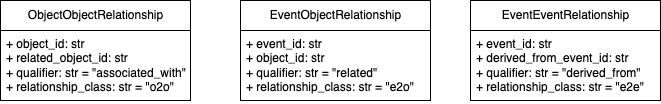

The diagram above was exported from draw.io. Its source (the exported page's mxGraphModel, read from the mxfile embedded in the PNG):
<mxGraphModel dx="1084" dy="768" grid="1" gridSize="10" guides="1" tooltips="1" connect="1" arrows="1" fold="1" page="1" pageScale="1" pageWidth="850" pageHeight="1100" math="0" shadow="0">
  <root>
    <mxCell id="0" />
    <mxCell id="1" parent="0" />
    <mxCell id="2" value="Input Layer" style="swimlane;startSize=23;" parent="1" vertex="1">
      <mxGeometry x="8" y="10" width="330" height="360" as="geometry" />
    </mxCell>
    <mxCell id="12" value="&amp;lt;&amp;lt;abstract&amp;gt;&amp;gt;&lt;br&gt;Parser" style="swimlane;fontStyle=0;childLayout=stackLayout;horizontal=1;startSize=30;fillColor=none;horizontalStack=0;resizeParent=1;resizeParentMax=0;resizeLast=0;collapsible=1;marginBottom=0;html=1;" parent="2" vertex="1">
      <mxGeometry x="25" y="40" width="280" height="104" as="geometry" />
    </mxCell>
    <mxCell id="13" value="... attributes" style="text;strokeColor=none;fillColor=none;align=left;verticalAlign=top;spacingLeft=4;spacingRight=4;overflow=hidden;rotatable=0;points=[[0,0.5],[1,0.5]];portConstraint=eastwest;whiteSpace=wrap;html=1;" parent="12" vertex="1">
      <mxGeometry y="30" width="280" height="30" as="geometry" />
    </mxCell>
    <mxCell id="23" value="" style="endArrow=none;html=1;rounded=0;entryX=-0.003;entryY=0;entryDx=0;entryDy=0;entryPerimeter=0;exitX=1.003;exitY=0;exitDx=0;exitDy=0;exitPerimeter=0;" parent="12" source="22" target="22" edge="1">
      <mxGeometry width="50" height="50" relative="1" as="geometry">
        <mxPoint x="90" y="166" as="sourcePoint" />
        <mxPoint x="20" y="173.91304347826076" as="targetPoint" />
      </mxGeometry>
    </mxCell>
    <mxCell id="22" value="+ parse(data: List | Dict):&amp;nbsp;&lt;span style=&quot;text-align: center;&quot;&gt;CORE&lt;/span&gt;" style="text;strokeColor=none;fillColor=none;align=left;verticalAlign=top;spacingLeft=4;spacingRight=4;overflow=hidden;rotatable=0;points=[[0,0.5],[1,0.5]];portConstraint=eastwest;whiteSpace=wrap;html=1;strokeWidth=6;" parent="12" vertex="1">
      <mxGeometry y="60" width="280" height="44" as="geometry" />
    </mxCell>
    <mxCell id="gAwlMDhVtAvfxWUO1x2u-117" value="&amp;lt;&amp;lt;abstract&amp;gt;&amp;gt;&lt;br&gt;Adapter" style="swimlane;fontStyle=0;childLayout=stackLayout;horizontal=1;startSize=30;fillColor=none;horizontalStack=0;resizeParent=1;resizeParentMax=0;resizeLast=0;collapsible=1;marginBottom=0;html=1;" parent="2" vertex="1">
      <mxGeometry x="25" y="156" width="280" height="104" as="geometry" />
    </mxCell>
    <mxCell id="gAwlMDhVtAvfxWUO1x2u-118" value="... attributes" style="text;strokeColor=none;fillColor=none;align=left;verticalAlign=top;spacingLeft=4;spacingRight=4;overflow=hidden;rotatable=0;points=[[0,0.5],[1,0.5]];portConstraint=eastwest;whiteSpace=wrap;html=1;" parent="gAwlMDhVtAvfxWUO1x2u-117" vertex="1">
      <mxGeometry y="30" width="280" height="30" as="geometry" />
    </mxCell>
    <mxCell id="gAwlMDhVtAvfxWUO1x2u-119" value="" style="endArrow=none;html=1;rounded=0;entryX=-0.003;entryY=0;entryDx=0;entryDy=0;entryPerimeter=0;exitX=1.003;exitY=0;exitDx=0;exitDy=0;exitPerimeter=0;" parent="gAwlMDhVtAvfxWUO1x2u-117" source="gAwlMDhVtAvfxWUO1x2u-120" target="gAwlMDhVtAvfxWUO1x2u-120" edge="1">
      <mxGeometry width="50" height="50" relative="1" as="geometry">
        <mxPoint x="90" y="166" as="sourcePoint" />
        <mxPoint x="20" y="173.91304347826076" as="targetPoint" />
      </mxGeometry>
    </mxCell>
    <mxCell id="gAwlMDhVtAvfxWUO1x2u-120" value="+ connect():&amp;nbsp;&lt;span style=&quot;text-align: center;&quot;&gt;CORE&lt;/span&gt;" style="text;strokeColor=none;fillColor=none;align=left;verticalAlign=top;spacingLeft=4;spacingRight=4;overflow=hidden;rotatable=0;points=[[0,0.5],[1,0.5]];portConstraint=eastwest;whiteSpace=wrap;html=1;strokeWidth=6;" parent="gAwlMDhVtAvfxWUO1x2u-117" vertex="1">
      <mxGeometry y="60" width="280" height="44" as="geometry" />
    </mxCell>
    <mxCell id="3" value="Data Transformation Layer" style="swimlane;startSize=23;" parent="1" vertex="1">
      <mxGeometry x="338" y="10" width="310" height="360" as="geometry" />
    </mxCell>
    <mxCell id="24" value="CORE" style="swimlane;fontStyle=0;childLayout=stackLayout;horizontal=1;startSize=30;fillColor=none;horizontalStack=0;resizeParent=1;resizeParentMax=0;resizeLast=0;collapsible=1;marginBottom=0;html=1;" parent="3" vertex="1">
      <mxGeometry x="15" y="40" width="280" height="230" as="geometry" />
    </mxCell>
    <mxCell id="25" value="+ objects: List[Dict[str, Any]]&lt;br style=&quot;border-color: var(--border-color); text-align: center;&quot;&gt;&lt;span style=&quot;text-align: center;&quot;&gt;+ iot_events: List[Dict[str, Any]]&lt;/span&gt;&lt;br style=&quot;border-color: var(--border-color); text-align: center;&quot;&gt;&lt;span style=&quot;text-align: center;&quot;&gt;+ process_events: List[Dict[str, Any]]&lt;/span&gt;&lt;br style=&quot;border-color: var(--border-color); text-align: center;&quot;&gt;&lt;span style=&quot;text-align: center;&quot;&gt;+ observations: List[Dict[str, Any]]&lt;/span&gt;&lt;br style=&quot;border-color: var(--border-color); text-align: center;&quot;&gt;&lt;span style=&quot;text-align: center;&quot;&gt;+ object_object_relationships: List[Dict[str, Any]]&lt;/span&gt;&lt;br style=&quot;border-color: var(--border-color); text-align: center;&quot;&gt;&lt;span style=&quot;text-align: center;&quot;&gt;+ event_object_relationships: List[Dict[str, Any]]&lt;/span&gt;&lt;br style=&quot;border-color: var(--border-color); text-align: center;&quot;&gt;&lt;span style=&quot;text-align: center;&quot;&gt;+ event_event_relationships: List[Dict[str, Any]]&lt;br&gt;+ extensions: List[COREExtensions]&lt;br&gt;- _ocel_factory: OCELFactory&amp;lt;T&amp;gt;&lt;br&gt;- _ocel: T&lt;br&gt;&lt;br&gt;&lt;br&gt;&lt;br&gt;&lt;/span&gt;" style="text;strokeColor=none;fillColor=none;align=left;verticalAlign=top;spacingLeft=4;spacingRight=4;overflow=hidden;rotatable=0;points=[[0,0.5],[1,0.5]];portConstraint=eastwest;whiteSpace=wrap;html=1;" parent="24" vertex="1">
      <mxGeometry y="30" width="280" height="160" as="geometry" />
    </mxCell>
    <mxCell id="26" value="" style="endArrow=none;html=1;rounded=0;entryX=-0.003;entryY=0;entryDx=0;entryDy=0;entryPerimeter=0;exitX=1.003;exitY=0;exitDx=0;exitDy=0;exitPerimeter=0;" parent="24" source="27" target="27" edge="1">
      <mxGeometry width="50" height="50" relative="1" as="geometry">
        <mxPoint x="90" y="166" as="sourcePoint" />
        <mxPoint x="20" y="173.91304347826076" as="targetPoint" />
      </mxGeometry>
    </mxCell>
    <mxCell id="27" value="+ get_ocel_instance(): T&amp;nbsp;" style="text;strokeColor=none;fillColor=none;align=left;verticalAlign=top;spacingLeft=4;spacingRight=4;overflow=hidden;rotatable=0;points=[[0,0.5],[1,0.5]];portConstraint=eastwest;whiteSpace=wrap;html=1;strokeWidth=6;" parent="24" vertex="1">
      <mxGeometry y="190" width="280" height="40" as="geometry" />
    </mxCell>
    <mxCell id="Hjz9_JNDxAfsKEiCgj4X-117" value="&amp;lt;&amp;lt;abstract&amp;gt;&amp;gt;&lt;br&gt;COREExtensions" style="swimlane;fontStyle=0;childLayout=stackLayout;horizontal=1;startSize=30;fillColor=none;horizontalStack=0;resizeParent=1;resizeParentMax=0;resizeLast=0;collapsible=1;marginBottom=0;html=1;" parent="3" vertex="1">
      <mxGeometry x="15" y="280" width="280" height="74" as="geometry" />
    </mxCell>
    <mxCell id="Hjz9_JNDxAfsKEiCgj4X-119" value="" style="endArrow=none;html=1;rounded=0;entryX=-0.003;entryY=0;entryDx=0;entryDy=0;entryPerimeter=0;exitX=1.003;exitY=0;exitDx=0;exitDy=0;exitPerimeter=0;" parent="Hjz9_JNDxAfsKEiCgj4X-117" source="Hjz9_JNDxAfsKEiCgj4X-120" target="Hjz9_JNDxAfsKEiCgj4X-120" edge="1">
      <mxGeometry width="50" height="50" relative="1" as="geometry">
        <mxPoint x="90" y="166" as="sourcePoint" />
        <mxPoint x="20" y="173.91304347826076" as="targetPoint" />
      </mxGeometry>
    </mxCell>
    <mxCell id="Hjz9_JNDxAfsKEiCgj4X-120" value="+ on_init(): None&lt;br&gt;+ on_new_data(old: Dict[str, Any]): Dict[str, Any]" style="text;strokeColor=none;fillColor=none;align=left;verticalAlign=top;spacingLeft=4;spacingRight=4;overflow=hidden;rotatable=0;points=[[0,0.5],[1,0.5]];portConstraint=eastwest;whiteSpace=wrap;html=1;strokeWidth=6;" parent="Hjz9_JNDxAfsKEiCgj4X-117" vertex="1">
      <mxGeometry y="30" width="280" height="44" as="geometry" />
    </mxCell>
    <mxCell id="4" value="OCEL Representation Layer" style="swimlane;startSize=23;" parent="1" vertex="1">
      <mxGeometry x="648" y="10" width="195" height="360" as="geometry" />
    </mxCell>
    <mxCell id="29" value="&amp;lt;&amp;lt;generic&amp;gt;&amp;gt;&lt;br&gt;OCELHandler" style="swimlane;fontStyle=1;align=center;verticalAlign=top;childLayout=stackLayout;horizontal=1;startSize=40;horizontalStack=0;resizeParent=1;resizeParentMax=0;resizeLast=0;collapsible=1;marginBottom=0;whiteSpace=wrap;html=1;" parent="4" vertex="1">
      <mxGeometry x="17.5" y="40" width="160" height="142" as="geometry" />
    </mxCell>
    <mxCell id="30" value="+ objects: pd.DataFrame&lt;br&gt;+ events: pd:DataFrame&lt;br&gt;+ relations: pd:DataFrame" style="text;strokeColor=none;fillColor=none;align=left;verticalAlign=top;spacingLeft=4;spacingRight=4;overflow=hidden;rotatable=0;points=[[0,0.5],[1,0.5]];portConstraint=eastwest;whiteSpace=wrap;html=1;" parent="29" vertex="1">
      <mxGeometry y="40" width="160" height="60" as="geometry" />
    </mxCell>
    <mxCell id="31" value="" style="line;strokeWidth=1;fillColor=none;align=left;verticalAlign=middle;spacingTop=-1;spacingLeft=3;spacingRight=3;rotatable=0;labelPosition=right;points=[];portConstraint=eastwest;strokeColor=inherit;" parent="29" vertex="1">
      <mxGeometry y="100" width="160" height="6" as="geometry" />
    </mxCell>
    <mxCell id="32" value="+ get_ocel() -&amp;gt; T" style="text;strokeColor=none;fillColor=none;align=left;verticalAlign=top;spacingLeft=4;spacingRight=4;overflow=hidden;rotatable=0;points=[[0,0.5],[1,0.5]];portConstraint=eastwest;whiteSpace=wrap;html=1;" parent="29" vertex="1">
      <mxGeometry y="106" width="160" height="36" as="geometry" />
    </mxCell>
    <mxCell id="33" value="T: Class" style="rounded=0;whiteSpace=wrap;html=1;dashed=1;" parent="4" vertex="1">
      <mxGeometry x="110" y="30" width="75" height="20" as="geometry" />
    </mxCell>
    <mxCell id="38" value="" style="edgeStyle=none;html=1;endArrow=block;endFill=0;dashed=1;entryX=0.266;entryY=0.972;entryDx=0;entryDy=0;entryPerimeter=0;" parent="4" source="34" target="32" edge="1">
      <mxGeometry relative="1" as="geometry">
        <mxPoint x="89" y="217" as="targetPoint" />
      </mxGeometry>
    </mxCell>
    <mxCell id="34" value="pm4py.OCEL" style="swimlane;fontStyle=1;align=center;verticalAlign=top;childLayout=stackLayout;horizontal=1;startSize=40;horizontalStack=0;resizeParent=1;resizeParentMax=0;resizeLast=0;collapsible=1;marginBottom=0;whiteSpace=wrap;html=1;" parent="4" vertex="1">
      <mxGeometry x="17.5" y="220" width="82.5" height="46" as="geometry" />
    </mxCell>
    <mxCell id="36" value="" style="line;strokeWidth=1;fillColor=none;align=left;verticalAlign=middle;spacingTop=-1;spacingLeft=3;spacingRight=3;rotatable=0;labelPosition=right;points=[];portConstraint=eastwest;strokeColor=inherit;" parent="34" vertex="1">
      <mxGeometry y="40" width="82.5" height="6" as="geometry" />
    </mxCell>
    <mxCell id="39" value="ocpa" style="swimlane;fontStyle=1;align=center;verticalAlign=top;childLayout=stackLayout;horizontal=1;startSize=40;horizontalStack=0;resizeParent=1;resizeParentMax=0;resizeLast=0;collapsible=1;marginBottom=0;whiteSpace=wrap;html=1;" parent="4" vertex="1">
      <mxGeometry x="107.5" y="220" width="70" height="46" as="geometry" />
    </mxCell>
    <mxCell id="40" value="" style="line;strokeWidth=1;fillColor=none;align=left;verticalAlign=middle;spacingTop=-1;spacingLeft=3;spacingRight=3;rotatable=0;labelPosition=right;points=[];portConstraint=eastwest;strokeColor=inherit;" parent="39" vertex="1">
      <mxGeometry y="40" width="70" height="6" as="geometry" />
    </mxCell>
    <mxCell id="41" value="" style="edgeStyle=none;html=1;endArrow=block;endFill=0;dashed=1;exitX=0.5;exitY=0;exitDx=0;exitDy=0;entryX=0.782;entryY=1;entryDx=0;entryDy=0;entryPerimeter=0;" parent="4" source="39" target="32" edge="1">
      <mxGeometry relative="1" as="geometry">
        <mxPoint x="79.36011904761904" y="270" as="sourcePoint" />
        <mxPoint x="141" y="220" as="targetPoint" />
      </mxGeometry>
    </mxCell>
    <mxCell id="28" value="" style="endArrow=classic;html=1;rounded=0;exitX=1;exitY=0.5;exitDx=0;exitDy=0;entryX=-0.004;entryY=0.074;entryDx=0;entryDy=0;entryPerimeter=0;" parent="1" source="22" target="24" edge="1">
      <mxGeometry width="50" height="50" relative="1" as="geometry">
        <mxPoint x="368" y="110" as="sourcePoint" />
        <mxPoint x="418" y="60" as="targetPoint" />
      </mxGeometry>
    </mxCell>
    <mxCell id="45" value="" style="endArrow=classic;html=1;dashed=1;exitX=-0.004;exitY=0.387;exitDx=0;exitDy=0;exitPerimeter=0;entryX=1.01;entryY=0.204;entryDx=0;entryDy=0;entryPerimeter=0;" parent="1" source="30" target="25" edge="1">
      <mxGeometry width="50" height="50" relative="1" as="geometry">
        <mxPoint x="368" y="240" as="sourcePoint" />
        <mxPoint x="638" y="110" as="targetPoint" />
      </mxGeometry>
    </mxCell>
    <mxCell id="116" value="" style="group" parent="1" vertex="1" connectable="0">
      <mxGeometry x="260" y="840" width="566.3314285714284" height="210" as="geometry" />
    </mxCell>
    <mxCell id="46" value="" style="shape=note2;boundedLbl=1;whiteSpace=wrap;html=1;size=25;verticalAlign=top;align=center;" parent="116" vertex="1">
      <mxGeometry y="-440" width="555" height="180" as="geometry" />
    </mxCell>
    <mxCell id="47" value="objects" style="rounded=0;whiteSpace=wrap;html=1;" parent="116" vertex="1">
      <mxGeometry x="11.326530612244897" y="-360" width="147.24489795918365" height="20" as="geometry" />
    </mxCell>
    <mxCell id="48" value="iot_events" style="rounded=0;whiteSpace=wrap;html=1;" parent="116" vertex="1">
      <mxGeometry x="11.326530612244897" y="-420" width="147.24489795918365" height="20" as="geometry" />
    </mxCell>
    <mxCell id="49" value="process_events" style="rounded=0;whiteSpace=wrap;html=1;" parent="116" vertex="1">
      <mxGeometry x="11.326530612244897" y="-400" width="147.24489795918365" height="20" as="geometry" />
    </mxCell>
    <mxCell id="51" value="observations" style="rounded=0;whiteSpace=wrap;html=1;" parent="116" vertex="1">
      <mxGeometry x="11.326530612244897" y="-380" width="147.24489795918365" height="20" as="geometry" />
    </mxCell>
    <mxCell id="53" value="object_object" style="rounded=0;whiteSpace=wrap;html=1;" parent="116" vertex="1">
      <mxGeometry x="11.326530612244897" y="-340" width="147.24489795918365" height="20" as="geometry" />
    </mxCell>
    <mxCell id="54" value="event_object" style="rounded=0;whiteSpace=wrap;html=1;" parent="116" vertex="1">
      <mxGeometry x="11.326530612244897" y="-320" width="147.24489795918365" height="20" as="geometry" />
    </mxCell>
    <mxCell id="55" value="event_event" style="rounded=0;whiteSpace=wrap;html=1;" parent="116" vertex="1">
      <mxGeometry x="11.326530612244897" y="-300" width="147.24489795918365" height="20" as="geometry" />
    </mxCell>
    <mxCell id="56" value="events" style="rounded=0;whiteSpace=wrap;html=1;rotation=0;" parent="116" vertex="1">
      <mxGeometry x="419.0816326530612" y="-420" width="100" height="60" as="geometry" />
    </mxCell>
    <mxCell id="73" value="relations" style="rounded=0;whiteSpace=wrap;html=1;rotation=0;" parent="116" vertex="1">
      <mxGeometry x="419.0816326530612" y="-340" width="100" height="60" as="geometry" />
    </mxCell>
    <mxCell id="99" value="" style="endArrow=classic;html=1;startArrow=none;" parent="116" source="95" edge="1">
      <mxGeometry width="50" height="50" relative="1" as="geometry">
        <mxPoint x="158.57142857142858" y="-290.5" as="sourcePoint" />
        <mxPoint x="419.0816326530612" y="-290" as="targetPoint" />
      </mxGeometry>
    </mxCell>
    <mxCell id="101" value="" style="endArrow=classic;html=1;" parent="116" edge="1">
      <mxGeometry width="50" height="50" relative="1" as="geometry">
        <mxPoint x="158.57142857142858" y="-310.5" as="sourcePoint" />
        <mxPoint x="419.0816326530612" y="-310" as="targetPoint" />
      </mxGeometry>
    </mxCell>
    <mxCell id="102" value="" style="endArrow=classic;html=1;" parent="116" edge="1">
      <mxGeometry width="50" height="50" relative="1" as="geometry">
        <mxPoint x="158.57142857142858" y="-330.5" as="sourcePoint" />
        <mxPoint x="419.0816326530612" y="-330" as="targetPoint" />
      </mxGeometry>
    </mxCell>
    <mxCell id="105" value="" style="endArrow=classic;html=1;" parent="116" edge="1">
      <mxGeometry width="50" height="50" relative="1" as="geometry">
        <mxPoint x="158.57142857142858" y="-351.5" as="sourcePoint" />
        <mxPoint x="419.0816326530612" y="-351" as="targetPoint" />
      </mxGeometry>
    </mxCell>
    <mxCell id="106" value="" style="endArrow=classic;html=1;startArrow=none;entryX=0;entryY=0.845;entryDx=0;entryDy=0;entryPerimeter=0;" parent="116" source="114" target="56" edge="1">
      <mxGeometry width="50" height="50" relative="1" as="geometry">
        <mxPoint x="158.57142857142858" y="-410.5" as="sourcePoint" />
        <mxPoint x="419.0816326530612" y="-410" as="targetPoint" />
      </mxGeometry>
    </mxCell>
    <mxCell id="107" value="" style="endArrow=classic;html=1;startArrow=none;entryX=0.003;entryY=0.483;entryDx=0;entryDy=0;entryPerimeter=0;" parent="116" source="112" target="56" edge="1">
      <mxGeometry width="50" height="50" relative="1" as="geometry">
        <mxPoint x="158.57142857142858" y="-430.5" as="sourcePoint" />
        <mxPoint x="419.0816326530612" y="-430" as="targetPoint" />
      </mxGeometry>
    </mxCell>
    <mxCell id="108" value="" style="endArrow=classic;html=1;startArrow=none;entryX=-0.005;entryY=0.164;entryDx=0;entryDy=0;entryPerimeter=0;" parent="116" source="110" target="56" edge="1">
      <mxGeometry width="50" height="50" relative="1" as="geometry">
        <mxPoint x="158.57142857142858" y="-450.5" as="sourcePoint" />
        <mxPoint x="419.0816326530612" y="-450" as="targetPoint" />
      </mxGeometry>
    </mxCell>
    <mxCell id="109" value="" style="endArrow=none;html=1;" parent="116" target="95" edge="1">
      <mxGeometry width="50" height="50" relative="1" as="geometry">
        <mxPoint x="158.57142857142858" y="-290.5" as="sourcePoint" />
        <mxPoint x="419.0816326530612" y="-290" as="targetPoint" />
      </mxGeometry>
    </mxCell>
    <mxCell id="95" value="Linking &amp;lt;&amp;lt;Object&amp;gt;&amp;gt;" style="rounded=0;whiteSpace=wrap;html=1;dashed=1;" parent="116" vertex="1">
      <mxGeometry x="215.20408163265304" y="-300" width="147.24489795918365" height="20" as="geometry" />
    </mxCell>
    <mxCell id="111" value="" style="endArrow=none;html=1;" parent="116" target="110" edge="1">
      <mxGeometry width="50" height="50" relative="1" as="geometry">
        <mxPoint x="158.57142857142858" y="-411.5" as="sourcePoint" />
        <mxPoint x="419.0816326530612" y="-411" as="targetPoint" />
      </mxGeometry>
    </mxCell>
    <mxCell id="110" value="ocel:event_type-&amp;gt;label" style="rounded=0;whiteSpace=wrap;html=1;dashed=1;" parent="116" vertex="1">
      <mxGeometry x="215.20408163265304" y="-420" width="147.24489795918365" height="20" as="geometry" />
    </mxCell>
    <mxCell id="113" value="" style="endArrow=none;html=1;" parent="116" target="112" edge="1">
      <mxGeometry width="50" height="50" relative="1" as="geometry">
        <mxPoint x="158.57142857142858" y="-391.5" as="sourcePoint" />
        <mxPoint x="419.0816326530612" y="-391" as="targetPoint" />
      </mxGeometry>
    </mxCell>
    <mxCell id="112" value="ocel:event_type -&amp;gt; activity" style="rounded=0;whiteSpace=wrap;html=1;dashed=1;fontSize=11;" parent="116" vertex="1">
      <mxGeometry x="215.20408163265304" y="-400" width="147.24489795918365" height="20" as="geometry" />
    </mxCell>
    <mxCell id="115" value="" style="endArrow=none;html=1;" parent="116" target="114" edge="1">
      <mxGeometry width="50" height="50" relative="1" as="geometry">
        <mxPoint x="158.57142857142858" y="-371.5" as="sourcePoint" />
        <mxPoint x="419.0816326530612" y="-371" as="targetPoint" />
      </mxGeometry>
    </mxCell>
    <mxCell id="114" value="ocel:event_type-&amp;gt;&quot;observation&quot;" style="rounded=0;whiteSpace=wrap;html=1;dashed=1;fontSize=10;" parent="116" vertex="1">
      <mxGeometry x="215.57408163265305" y="-380" width="147.24489795918365" height="20" as="geometry" />
    </mxCell>
    <mxCell id="op3Peqirflx1r4oA5ePA-146" value="" style="edgeStyle=none;html=1;" parent="116" source="op3Peqirflx1r4oA5ePA-118" target="56" edge="1">
      <mxGeometry relative="1" as="geometry" />
    </mxCell>
    <mxCell id="op3Peqirflx1r4oA5ePA-118" value="objects" style="rounded=0;whiteSpace=wrap;html=1;rotation=0;" parent="116" vertex="1">
      <mxGeometry x="419.09" y="-360" width="100" height="20" as="geometry" />
    </mxCell>
    <mxCell id="117" value="" style="endArrow=none;dashed=1;html=1;dashPattern=1 3;strokeWidth=2;fontSize=9;exitX=0.649;exitY=-0.022;exitDx=0;exitDy=0;exitPerimeter=0;" parent="1" source="46" edge="1">
      <mxGeometry width="50" height="50" relative="1" as="geometry">
        <mxPoint x="420" y="330" as="sourcePoint" />
        <mxPoint x="650" y="110" as="targetPoint" />
      </mxGeometry>
    </mxCell>
  </root>
</mxGraphModel>